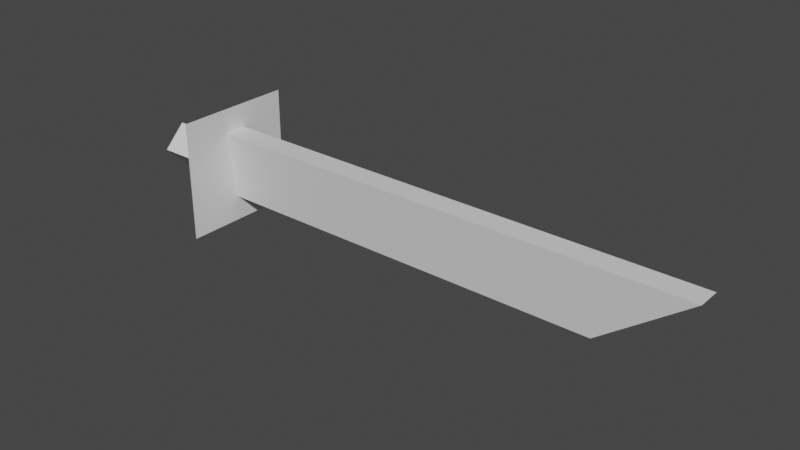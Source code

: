 # Source: sword.blend  (saved by Blender 3.0.42; exported with 4.5.12 LTS)
import bpy
from mathutils import Matrix  # noqa: F401  (used for matrix-valued properties, if any)

bpy.ops.wm.read_factory_settings(use_empty=True)
scene = bpy.context.scene
scene.name = 'Scene'

# ---- collections
col_collection = bpy.data.collections.new('Collection'); scene.collection.children.link(col_collection)

# ---- materials (node trees are filled in below, after node groups)
mat_material = bpy.data.materials.new('Material')
mat_material.alpha_threshold = 0.0
mat_material.use_transparent_shadow = False
mat_material.line_color = (0.0, 0.0, 0.0, 1.0)

# ---- material node trees
mat_material.use_nodes = True; mat_material.node_tree.nodes.clear()
_N = mat_material.node_tree.nodes; _L = mat_material.node_tree.links
n0 = _N.new('ShaderNodeOutputMaterial'); n0.name = 'Material Output'; n0.location = (300, 300)
n1 = _N.new('ShaderNodeBsdfPrincipled'); n1.name = 'Principled BSDF'; n1.location = (10, 300)
n1.distribution = 'GGX'
n1.subsurface_method = 'RANDOM_WALK_SKIN'
n1.inputs[2].default_value = 0.4
n1.inputs[3].default_value = 1.45
n1.inputs[27].default_value = (0.0, 0.0, 0.0, 1.0)
n1.inputs[28].default_value = 1.0
_L.new(n1.outputs[0], n0.inputs[0])
n0.is_active_output = True

# ---- world
world_world = bpy.data.worlds.new('World'); scene.world = world_world
world_world.use_nodes = True; world_world.node_tree.nodes.clear()
_N = world_world.node_tree.nodes; _L = world_world.node_tree.links
n0 = _N.new('ShaderNodeOutputWorld'); n0.name = 'World Output'; n0.location = (300, 300)
n1 = _N.new('ShaderNodeBackground'); n1.name = 'Background'; n1.location = (10, 300)
n1.inputs[0].default_value = (0.05088, 0.05088, 0.05088, 1.0)
_L.new(n1.outputs[0], n0.inputs[0])
n0.is_active_output = True
world_world.color = (0.05088, 0.05088, 0.05088)
world_world.use_sun_shadow = False
world_world.sun_shadow_jitter_overblur = 0.0

# ---- meshes
me_cube = bpy.data.meshes.new('Cube')
me_cube.from_pydata([(0.2047, -0.1894, 0.2015), (-0.2027, 1.158e-06, 0.1942), (0.2047, 0.1894, 0.2015), (-0.2027, 0.1821, 0.01208), (0.2047, -0.1894, -0.1773), (-0.2027, -0.1821, 0.01208), (0.2047, 0.1894, -0.1773), (-0.2027, -6.451e-07, -0.17), (0.4477, -0.09496, 0.2967), (0.4477, 0.09496, 0.2967), (0.4477, -0.0167, -0.2726), (0.4477, 0.0167, -0.2726), (4.462, -0.09496, 0.2967), (4.462, 0.09496, 0.2967), (3.727, -0.0167, -0.2726), (3.727, 0.0167, -0.2726), (0.2252, 1.101e-06, 0.1942), (0.2252, 0.1821, 0.01208), (0.2252, -0.1821, 0.01208), (0.2252, -7.025e-07, -0.17), (0.4477, 0.4839, 0.496), (0.4477, 0.4839, -0.4718), (0.4477, -0.4839, 0.496), (0.4477, -0.4839, -0.4718)], [], [(2, 0, 22, 20), (3, 17, 16, 1), (7, 3, 17, 19), (5, 1, 3, 7), (1, 16, 18, 5), (18, 5, 7, 19), (21, 11, 10, 23), (20, 9, 11, 21), (6, 2, 20, 21), (0, 4, 23, 22), (8, 10, 14, 12), (20, 22, 8, 9), (22, 23, 10, 8), (12, 14, 15, 13), (9, 8, 12, 13), (10, 11, 15, 14), (11, 9, 13, 15), (2, 6, 4, 0), (6, 21, 23, 4)])
_uv = me_cube.uv_layers.new(name='UVMap')
_uv.uv.foreach_set('vector', [0.625, 0.75, 0.625, 0.5, 0.625, 0.5, 0.625, 0.75, 0.0, 0.0, 0.0, 0.0, 0.0, 0.0, 0.0, 0.0, 0.0, 0.0, 0.0, 0.0, 0.0, 0.0, 0.0, 0.0, 0.125, 0.5, 0.375, 0.5, 0.375, 0.75, 0.125, 0.75, 0.0, 0.0, 0.0, 0.0, 0.0, 0.0, 0.0, 0.0, 0.0, 0.0, 0.0, 0.0, 0.0, 0.0, 0.0, 0.0, 0.0, 0.0, 0.625, 0.0, 0.625, 0.25, 0.625, 0.25, 0.0, 0.0, 0.0, 0.0, 0.0, 0.0, 0.0, 0.0, 0.625, 1.0, 0.625, 0.75, 0.625, 0.75, 0.625, 1.0, 0.625, 0.5, 0.625, 0.25, 0.0, 0.0, 0.625, 0.5, 0.625, 0.5, 0.625, 0.25, 0.625, 0.25, 0.625, 0.5, 0.625, 0.75, 0.625, 0.5, 0.625, 0.5, 0.625, 0.75, 0.625, 0.5, 0.625, 0.25, 0.625, 0.25, 0.625, 0.5, 0.625, 0.5, 0.875, 0.5, 0.875, 0.75, 0.625, 0.75, 0.625, 0.75, 0.625, 0.5, 0.625, 0.5, 0.625, 0.75, 0.625, 0.25, 0.625, 0.0, 0.625, 0.0, 0.625, 0.25, 0.625, 1.0, 0.625, 0.75, 0.625, 0.75, 0.625, 1.0, 0.625, 0.75, 0.625, 0.0, 0.625, 0.25, 0.625, 0.5, 0.0, 0.0, 0.0, 0.0, 0.0, 0.0, 0.0, 0.0])
_ca = me_cube.color_attributes.new('Col', 'BYTE_COLOR', 'CORNER')
_ca.data.foreach_set('color', [0.162, 0.2346, 0.3095, 1.0, 0.162, 0.2346, 0.3095, 1.0, 0.1981, 0.2705, 0.3419, 1.0, 0.162, 0.2346, 0.3095, 1.0, 0.3372, 0.1683, 0.1144, 1.0, 0.305, 0.1384, 0.0865, 1.0, 0.3095, 0.1356, 0.08228, 1.0, 0.3095, 0.1384, 0.08438, 1.0, 0.3095, 0.1356, 0.08228, 1.0, 0.3372, 0.1683, 0.1144, 1.0, 0.305, 0.1384, 0.0865, 1.0, 0.3278, 0.1559, 0.1022, 1.0, 0.3095, 0.1384, 0.0865, 1.0, 0.3095, 0.1384, 0.08438, 1.0, 0.3372, 0.1683, 0.1144, 1.0, 0.3095, 0.1356, 0.08228, 1.0, 0.3095, 0.1384, 0.08438, 1.0, 0.3095, 0.1356, 0.08228, 1.0, 0.314, 0.1441, 0.09084, 1.0, 0.3095, 0.1384, 0.0865, 1.0, 0.314, 0.1441, 0.09084, 1.0, 0.3095, 0.1384, 0.0865, 1.0, 0.3095, 0.1356, 0.08228, 1.0, 0.3278, 0.1559, 0.1022, 1.0, 0.162, 0.2346, 0.3095, 1.0, 0.1746, 0.2502, 0.3231, 1.0, 0.1746, 0.2462, 0.3231, 1.0, 0.1779, 0.2502, 0.3231, 1.0, 0.162, 0.2346, 0.3095, 1.0, 0.162, 0.2346, 0.3095, 1.0, 0.1746, 0.2502, 0.3231, 1.0, 0.162, 0.2346, 0.3095, 1.0, 0.1651, 0.2384, 0.314, 1.0, 0.162, 0.2346, 0.3095, 1.0, 0.162, 0.2346, 0.3095, 1.0, 0.162, 0.2346, 0.3095, 1.0, 0.162, 0.2346, 0.3095, 1.0, 0.162, 0.2346, 0.3095, 1.0, 0.1779, 0.2502, 0.3231, 1.0, 0.1981, 0.2705, 0.3419, 1.0, 0.162, 0.2346, 0.3095, 1.0, 0.1746, 0.2462, 0.3231, 1.0, 0.552, 0.807, 1.0, 1.0, 0.552, 0.807, 1.0, 1.0, 0.162, 0.2346, 0.3095, 1.0, 0.1981, 0.2705, 0.3419, 1.0, 0.162, 0.2346, 0.3095, 1.0, 0.162, 0.2346, 0.3095, 1.0, 0.1981, 0.2705, 0.3419, 1.0, 0.1779, 0.2502, 0.3231, 1.0, 0.1746, 0.2462, 0.3231, 1.0, 0.162, 0.2346, 0.3095, 1.0, 0.552, 0.807, 1.0, 1.0, 0.552, 0.807, 1.0, 1.0, 0.552, 0.807, 1.0, 1.0, 0.552, 0.807, 1.0, 1.0, 0.162, 0.2346, 0.3095, 1.0, 0.162, 0.2346, 0.3095, 1.0, 0.552, 0.807, 1.0, 1.0, 0.552, 0.807, 1.0, 1.0, 0.1746, 0.2462, 0.3231, 1.0, 0.1746, 0.2502, 0.3231, 1.0, 0.552, 0.807, 1.0, 1.0, 0.552, 0.807, 1.0, 1.0, 0.1746, 0.2502, 0.3231, 1.0, 0.162, 0.2346, 0.3095, 1.0, 0.552, 0.807, 1.0, 1.0, 0.552, 0.807, 1.0, 1.0, 0.162, 0.2346, 0.3095, 1.0, 0.1651, 0.2384, 0.314, 1.0, 0.162, 0.2346, 0.3095, 1.0, 0.162, 0.2346, 0.3095, 1.0, 0.1651, 0.2384, 0.314, 1.0, 0.162, 0.2346, 0.3095, 1.0, 0.1779, 0.2502, 0.3231, 1.0, 0.162, 0.2346, 0.3095, 1.0])
me_cube.materials.append(mat_material)
me_cube.use_remesh_preserve_volume = False
me_cube.use_remesh_preserve_attributes = False
me_cube.use_mirror_vertex_groups = False
me_cube.update()

# ---- objects
ob_sword = bpy.data.objects.new('Sword', me_cube)

# ---- transforms, parenting, visibility, modifiers, constraints
ob_sword.location = (0.0, 0.0, 0.0)
ob_sword.lock_rotations_4d = False
ob_sword.empty_display_type = 'ARROWS'
ob_sword.lineart.crease_threshold = 0.0

# ---- collection membership
col_collection.objects.link(ob_sword)

# ---- scene / render settings (as saved in the file)
scene.frame_start = 1; scene.frame_end = 250; scene.frame_set(1)
scene.render.engine = 'BLENDER_EEVEE_NEXT'
scene.cycles.sampling_pattern = 'TABULATED_SOBOL'
scene.cycles.use_light_tree = False
scene.view_settings.view_transform = 'Filmic'
bpy.context.view_layer.update()

# ---- added for rendering (the .blend has no active camera and no usable light): camera, sun
cam_auto = bpy.data.cameras.new('AutoCamera')
cam_auto.lens = 50.0
cam_auto.sensor_width = 36.0
cam_auto.clip_end = 1000.0
ob_auto_camera = bpy.data.objects.new('AutoCamera', cam_auto)
scene.collection.objects.link(ob_auto_camera)
ob_auto_camera.location = (6.62803, -5.39782, 3.61062)
ob_auto_camera.rotation_euler = (1.09748, -7.21219e-08, 0.694738)
scene.camera = ob_auto_camera
light_auto_sun = bpy.data.lights.new('AutoSun', 'SUN')
light_auto_sun.energy = 3.0
light_auto_sun.angle = 0.0523599
ob_auto_sun = bpy.data.objects.new('AutoSun', light_auto_sun)
scene.collection.objects.link(ob_auto_sun)
ob_auto_sun.rotation_euler = (0.872665, 0.174533, 0.523599)
bpy.context.view_layer.update()
